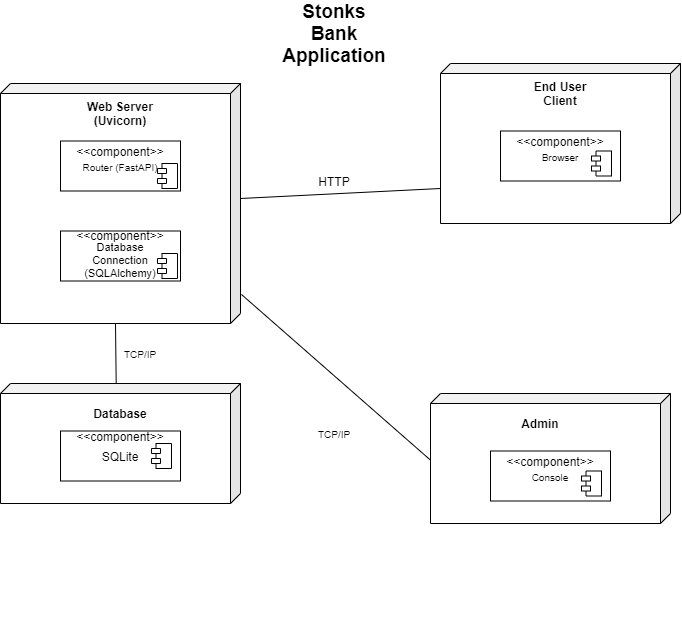

The diagram above was exported from draw.io. Its source (the exported page's mxGraphModel, read from the mxfile embedded in the PNG):
<mxGraphModel dx="321" dy="627" grid="1" gridSize="10" guides="1" tooltips="1" connect="1" arrows="1" fold="1" page="1" pageScale="1" pageWidth="827" pageHeight="1169" math="0" shadow="0">
  <root>
    <mxCell id="0" />
    <mxCell id="1" parent="0" />
    <mxCell id="hX40s6lgFpOgqB08UUZm-1" value="" style="shape=cube;whiteSpace=wrap;html=1;boundedLbl=1;backgroundOutline=1;darkOpacity=0.05;darkOpacity2=0.1;size=10;direction=east;flipV=0;flipH=1;" vertex="1" parent="1">
      <mxGeometry x="80" y="90" width="240" height="240" as="geometry" />
    </mxCell>
    <mxCell id="hX40s6lgFpOgqB08UUZm-10" value="" style="group" vertex="1" connectable="0" parent="1">
      <mxGeometry x="80" y="390" width="240" height="240" as="geometry" />
    </mxCell>
    <mxCell id="hX40s6lgFpOgqB08UUZm-2" value="" style="shape=cube;whiteSpace=wrap;html=1;boundedLbl=1;backgroundOutline=1;darkOpacity=0.05;darkOpacity2=0.1;size=10;direction=east;flipV=0;flipH=1;" vertex="1" parent="hX40s6lgFpOgqB08UUZm-10">
      <mxGeometry width="240" height="120" as="geometry" />
    </mxCell>
    <mxCell id="hX40s6lgFpOgqB08UUZm-3" value="&lt;b&gt;Database&lt;/b&gt;" style="text;html=1;strokeColor=none;fillColor=none;align=center;verticalAlign=middle;whiteSpace=wrap;rounded=0;" vertex="1" parent="hX40s6lgFpOgqB08UUZm-10">
      <mxGeometry x="100" y="20" width="40" height="20" as="geometry" />
    </mxCell>
    <mxCell id="hX40s6lgFpOgqB08UUZm-19" value="" style="group" vertex="1" connectable="0" parent="hX40s6lgFpOgqB08UUZm-10">
      <mxGeometry x="60" y="40" width="120" height="57.5" as="geometry" />
    </mxCell>
    <mxCell id="hX40s6lgFpOgqB08UUZm-20" value="SQLite" style="rounded=0;whiteSpace=wrap;html=1;" vertex="1" parent="hX40s6lgFpOgqB08UUZm-19">
      <mxGeometry y="7.5" width="120" height="50" as="geometry" />
    </mxCell>
    <mxCell id="hX40s6lgFpOgqB08UUZm-21" value="&amp;lt;&amp;lt;component&amp;gt;&amp;gt;" style="text;html=1;strokeColor=none;fillColor=none;align=center;verticalAlign=middle;whiteSpace=wrap;rounded=0;" vertex="1" parent="hX40s6lgFpOgqB08UUZm-19">
      <mxGeometry x="40" y="3" width="40" height="20" as="geometry" />
    </mxCell>
    <mxCell id="hX40s6lgFpOgqB08UUZm-22" value="" style="shape=module;align=left;spacingLeft=20;align=center;verticalAlign=top;jettyWidth=9;jettyHeight=5;" vertex="1" parent="hX40s6lgFpOgqB08UUZm-19">
      <mxGeometry x="91" y="20" width="20" height="25" as="geometry" />
    </mxCell>
    <mxCell id="hX40s6lgFpOgqB08UUZm-14" value="&lt;b&gt;Web Server (Uvicorn)&lt;/b&gt;" style="text;html=1;strokeColor=none;fillColor=none;align=center;verticalAlign=middle;whiteSpace=wrap;rounded=0;" vertex="1" parent="1">
      <mxGeometry x="160" y="110" width="80" height="20" as="geometry" />
    </mxCell>
    <mxCell id="hX40s6lgFpOgqB08UUZm-31" value="" style="endArrow=none;html=1;entryX=0;entryY=0;entryDx=125;entryDy=240;entryPerimeter=0;exitX=0.518;exitY=-0.001;exitDx=0;exitDy=0;exitPerimeter=0;" edge="1" parent="1" source="hX40s6lgFpOgqB08UUZm-2" target="hX40s6lgFpOgqB08UUZm-1">
      <mxGeometry width="50" height="50" relative="1" as="geometry">
        <mxPoint x="330" y="400" as="sourcePoint" />
        <mxPoint x="380" y="350" as="targetPoint" />
      </mxGeometry>
    </mxCell>
    <mxCell id="hX40s6lgFpOgqB08UUZm-32" value="&lt;font style=&quot;font-size: 10px&quot;&gt;TCP/IP&lt;/font&gt;" style="text;html=1;strokeColor=none;fillColor=none;align=center;verticalAlign=middle;whiteSpace=wrap;rounded=0;" vertex="1" parent="1">
      <mxGeometry x="200" y="350" width="40" height="20" as="geometry" />
    </mxCell>
    <mxCell id="hX40s6lgFpOgqB08UUZm-4" value="" style="shape=cube;whiteSpace=wrap;html=1;boundedLbl=1;backgroundOutline=1;darkOpacity=0.05;darkOpacity2=0.1;size=10;direction=east;flipV=0;flipH=1;" vertex="1" parent="1">
      <mxGeometry x="520" y="70" width="240" height="160" as="geometry" />
    </mxCell>
    <mxCell id="hX40s6lgFpOgqB08UUZm-5" value="&lt;b&gt;End User Client&lt;/b&gt;" style="text;html=1;strokeColor=none;fillColor=none;align=center;verticalAlign=middle;whiteSpace=wrap;rounded=0;" vertex="1" parent="1">
      <mxGeometry x="600" y="90" width="80" height="20" as="geometry" />
    </mxCell>
    <mxCell id="hX40s6lgFpOgqB08UUZm-33" value="" style="group" vertex="1" connectable="0" parent="1">
      <mxGeometry x="580" y="130" width="120" height="57.5" as="geometry" />
    </mxCell>
    <mxCell id="hX40s6lgFpOgqB08UUZm-34" value="&lt;span style=&quot;font-size: 10px&quot;&gt;Browser&lt;/span&gt;" style="rounded=0;whiteSpace=wrap;html=1;" vertex="1" parent="hX40s6lgFpOgqB08UUZm-33">
      <mxGeometry y="7.5" width="120" height="50" as="geometry" />
    </mxCell>
    <mxCell id="hX40s6lgFpOgqB08UUZm-35" value="&amp;lt;&amp;lt;component&amp;gt;&amp;gt;" style="text;html=1;strokeColor=none;fillColor=none;align=center;verticalAlign=middle;whiteSpace=wrap;rounded=0;" vertex="1" parent="hX40s6lgFpOgqB08UUZm-33">
      <mxGeometry x="40" y="7.5" width="40" height="20" as="geometry" />
    </mxCell>
    <mxCell id="hX40s6lgFpOgqB08UUZm-36" value="" style="shape=module;align=left;spacingLeft=20;align=center;verticalAlign=top;jettyWidth=9;jettyHeight=5;" vertex="1" parent="hX40s6lgFpOgqB08UUZm-33">
      <mxGeometry x="91" y="27.5" width="20" height="25" as="geometry" />
    </mxCell>
    <mxCell id="hX40s6lgFpOgqB08UUZm-41" value="" style="group" vertex="1" connectable="0" parent="1">
      <mxGeometry x="140" y="140" width="120" height="57.5" as="geometry" />
    </mxCell>
    <mxCell id="hX40s6lgFpOgqB08UUZm-37" value="" style="group" vertex="1" connectable="0" parent="hX40s6lgFpOgqB08UUZm-41">
      <mxGeometry width="120" height="57.5" as="geometry" />
    </mxCell>
    <mxCell id="hX40s6lgFpOgqB08UUZm-38" value="&lt;span style=&quot;font-size: 10px&quot;&gt;Router (FastAPI)&lt;br&gt;&lt;/span&gt;" style="rounded=0;whiteSpace=wrap;html=1;" vertex="1" parent="hX40s6lgFpOgqB08UUZm-37">
      <mxGeometry y="7.5" width="120" height="50" as="geometry" />
    </mxCell>
    <mxCell id="hX40s6lgFpOgqB08UUZm-39" value="&amp;lt;&amp;lt;component&amp;gt;&amp;gt;" style="text;html=1;strokeColor=none;fillColor=none;align=center;verticalAlign=middle;whiteSpace=wrap;rounded=0;" vertex="1" parent="hX40s6lgFpOgqB08UUZm-37">
      <mxGeometry x="40" y="7.5" width="40" height="20" as="geometry" />
    </mxCell>
    <mxCell id="hX40s6lgFpOgqB08UUZm-40" value="" style="shape=module;align=left;spacingLeft=20;align=center;verticalAlign=top;jettyWidth=9;jettyHeight=5;" vertex="1" parent="hX40s6lgFpOgqB08UUZm-41">
      <mxGeometry x="97" y="30" width="20" height="25" as="geometry" />
    </mxCell>
    <mxCell id="hX40s6lgFpOgqB08UUZm-42" value="" style="group" vertex="1" connectable="0" parent="1">
      <mxGeometry x="140" y="230" width="120" height="57.5" as="geometry" />
    </mxCell>
    <mxCell id="hX40s6lgFpOgqB08UUZm-43" value="" style="group" vertex="1" connectable="0" parent="hX40s6lgFpOgqB08UUZm-42">
      <mxGeometry width="120" height="57.5" as="geometry" />
    </mxCell>
    <mxCell id="hX40s6lgFpOgqB08UUZm-44" value="&lt;span style=&quot;font-size: 10px&quot;&gt;&lt;br&gt;&lt;/span&gt;" style="rounded=0;whiteSpace=wrap;html=1;" vertex="1" parent="hX40s6lgFpOgqB08UUZm-43">
      <mxGeometry y="7.5" width="120" height="50" as="geometry" />
    </mxCell>
    <mxCell id="hX40s6lgFpOgqB08UUZm-45" value="&amp;lt;&amp;lt;component&amp;gt;&amp;gt;" style="text;html=1;strokeColor=none;fillColor=none;align=center;verticalAlign=middle;whiteSpace=wrap;rounded=0;" vertex="1" parent="hX40s6lgFpOgqB08UUZm-43">
      <mxGeometry x="40" y="1.5" width="40" height="20" as="geometry" />
    </mxCell>
    <mxCell id="hX40s6lgFpOgqB08UUZm-47" value="&lt;div style=&quot;font-size: 11px&quot;&gt;&lt;span&gt;&lt;font style=&quot;font-size: 11px&quot;&gt;Database Connection&lt;/font&gt;&lt;/span&gt;&lt;/div&gt;&lt;div style=&quot;font-size: 11px&quot;&gt;&lt;span&gt;&lt;font style=&quot;font-size: 11px&quot;&gt;(SQLAlchemy)&lt;/font&gt;&lt;/span&gt;&lt;/div&gt;" style="text;html=1;strokeColor=none;fillColor=none;align=center;verticalAlign=middle;whiteSpace=wrap;rounded=0;" vertex="1" parent="hX40s6lgFpOgqB08UUZm-43">
      <mxGeometry x="40" y="27.5" width="40" height="20" as="geometry" />
    </mxCell>
    <mxCell id="hX40s6lgFpOgqB08UUZm-46" value="" style="shape=module;align=left;spacingLeft=20;align=center;verticalAlign=top;jettyWidth=9;jettyHeight=5;" vertex="1" parent="hX40s6lgFpOgqB08UUZm-42">
      <mxGeometry x="97" y="30" width="20" height="25" as="geometry" />
    </mxCell>
    <mxCell id="hX40s6lgFpOgqB08UUZm-48" value="" style="endArrow=none;html=1;exitX=0;exitY=0;exitDx=0;exitDy=115;exitPerimeter=0;entryX=0;entryY=0;entryDx=240;entryDy=125;entryPerimeter=0;" edge="1" parent="1" source="hX40s6lgFpOgqB08UUZm-1" target="hX40s6lgFpOgqB08UUZm-4">
      <mxGeometry width="50" height="50" relative="1" as="geometry">
        <mxPoint x="350" y="270" as="sourcePoint" />
        <mxPoint x="400" y="220" as="targetPoint" />
      </mxGeometry>
    </mxCell>
    <mxCell id="hX40s6lgFpOgqB08UUZm-49" value="HTTP" style="text;html=1;strokeColor=none;fillColor=none;align=center;verticalAlign=middle;whiteSpace=wrap;rounded=0;" vertex="1" parent="1">
      <mxGeometry x="394" y="177.5" width="40" height="20" as="geometry" />
    </mxCell>
    <mxCell id="hX40s6lgFpOgqB08UUZm-6" value="" style="shape=cube;whiteSpace=wrap;html=1;boundedLbl=1;backgroundOutline=1;darkOpacity=0.05;darkOpacity2=0.1;size=10;direction=east;flipV=0;flipH=1;" vertex="1" parent="1">
      <mxGeometry x="510" y="400" width="240" height="130" as="geometry" />
    </mxCell>
    <mxCell id="hX40s6lgFpOgqB08UUZm-7" value="&lt;b&gt;Admin&lt;/b&gt;" style="text;html=1;strokeColor=none;fillColor=none;align=center;verticalAlign=middle;whiteSpace=wrap;rounded=0;" vertex="1" parent="1">
      <mxGeometry x="570" y="420" width="100" height="20" as="geometry" />
    </mxCell>
    <mxCell id="hX40s6lgFpOgqB08UUZm-50" value="" style="group" vertex="1" connectable="0" parent="1">
      <mxGeometry x="570" y="450" width="120" height="57.5" as="geometry" />
    </mxCell>
    <mxCell id="hX40s6lgFpOgqB08UUZm-51" value="&lt;span style=&quot;font-size: 10px&quot;&gt;Console&lt;/span&gt;" style="rounded=0;whiteSpace=wrap;html=1;" vertex="1" parent="hX40s6lgFpOgqB08UUZm-50">
      <mxGeometry y="7.5" width="120" height="50" as="geometry" />
    </mxCell>
    <mxCell id="hX40s6lgFpOgqB08UUZm-52" value="&amp;lt;&amp;lt;component&amp;gt;&amp;gt;" style="text;html=1;strokeColor=none;fillColor=none;align=center;verticalAlign=middle;whiteSpace=wrap;rounded=0;" vertex="1" parent="hX40s6lgFpOgqB08UUZm-50">
      <mxGeometry x="40" y="7.5" width="40" height="20" as="geometry" />
    </mxCell>
    <mxCell id="hX40s6lgFpOgqB08UUZm-53" value="" style="shape=module;align=left;spacingLeft=20;align=center;verticalAlign=top;jettyWidth=9;jettyHeight=5;" vertex="1" parent="hX40s6lgFpOgqB08UUZm-50">
      <mxGeometry x="91" y="27.5" width="20" height="25" as="geometry" />
    </mxCell>
    <mxCell id="hX40s6lgFpOgqB08UUZm-54" value="&lt;font style=&quot;font-size: 10px&quot;&gt;TCP/IP&lt;/font&gt;" style="text;html=1;strokeColor=none;fillColor=none;align=center;verticalAlign=middle;whiteSpace=wrap;rounded=0;" vertex="1" parent="1">
      <mxGeometry x="394" y="430" width="40" height="20" as="geometry" />
    </mxCell>
    <mxCell id="hX40s6lgFpOgqB08UUZm-55" value="" style="endArrow=none;html=1;exitX=-0.004;exitY=0.879;exitDx=0;exitDy=0;exitPerimeter=0;entryX=1.001;entryY=0.511;entryDx=0;entryDy=0;entryPerimeter=0;" edge="1" parent="1" source="hX40s6lgFpOgqB08UUZm-1" target="hX40s6lgFpOgqB08UUZm-6">
      <mxGeometry width="50" height="50" relative="1" as="geometry">
        <mxPoint x="350" y="390" as="sourcePoint" />
        <mxPoint x="400" y="340" as="targetPoint" />
      </mxGeometry>
    </mxCell>
    <mxCell id="hX40s6lgFpOgqB08UUZm-74" value="&lt;b&gt;&lt;font style=&quot;font-size: 19px&quot;&gt;Stonks Bank Application&lt;/font&gt;&lt;/b&gt;" style="text;html=1;strokeColor=none;fillColor=none;align=center;verticalAlign=middle;whiteSpace=wrap;rounded=0;" vertex="1" parent="1">
      <mxGeometry x="394" y="30" width="40" height="20" as="geometry" />
    </mxCell>
  </root>
</mxGraphModel>